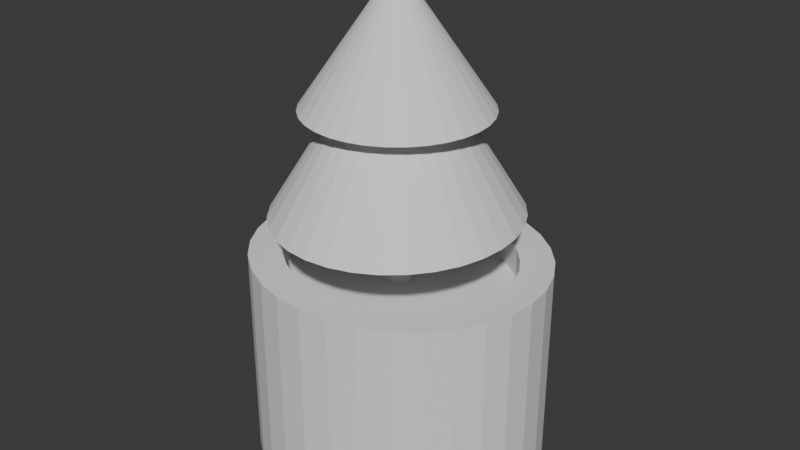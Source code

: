 # Source: Plant2blend.blend  (saved by Blender 4.5.88; exported with 4.5.12 LTS)
import bpy
from mathutils import Matrix  # noqa: F401  (used for matrix-valued properties, if any)

bpy.ops.wm.read_factory_settings(use_empty=True)
scene = bpy.context.scene
scene.name = 'Scene'

# ---- collections
col_collection = bpy.data.collections.new('Collection'); scene.collection.children.link(col_collection)

# ---- world
world_world = bpy.data.worlds.new('World'); scene.world = world_world
world_world.use_nodes = True; world_world.node_tree.nodes.clear()
_N = world_world.node_tree.nodes; _L = world_world.node_tree.links
n0 = _N.new('ShaderNodeOutputWorld'); n0.name = 'World Output'; n0.location = (200, 100)
n1 = _N.new('ShaderNodeBackground'); n1.name = 'Background'; n1.location = (-200, 100)
n1.inputs[0].default_value = (0.05088, 0.05088, 0.05088, 1.0)
_L.new(n1.outputs[0], n0.inputs[0])
n0.is_active_output = True
world_world.color = (0.05088, 0.05088, 0.05088)
world_world.sun_shadow_jitter_overblur = 0.0

# ---- meshes
me_cylinder = bpy.data.meshes.new('Cylinder')
me_cylinder.from_pydata([(0.0, 1.0, -1.0), (0.0, 0.7575, -0.4464), (0.0, 1.0, 1.0), (0.1951, 0.9808, -1.0), (0.1532, 0.743, -0.4464), (0.1951, 0.9808, 1.0), (0.3827, 0.9239, -1.0), (0.3004, 0.6999, -0.4464), (0.3827, 0.9239, 1.0), (0.5556, 0.8315, -1.0), (0.4362, 0.6299, -0.4464), (0.5556, 0.8315, 1.0), (0.7071, 0.7071, -1.0), (0.5552, 0.5357, -0.4464), (0.7071, 0.7071, 1.0), (0.8315, 0.5556, -1.0), (0.6528, 0.4209, -0.4464), (0.8315, 0.5556, 1.0), (0.9239, 0.3827, -1.0), (0.7253, 0.2899, -0.4464), (0.9239, 0.3827, 1.0), (0.9808, 0.1951, -1.0), (0.77, 0.1478, -0.4464), (0.9808, 0.1951, 1.0), (1.0, 0.0, -1.0), (0.7851, 0.0, -0.4464), (1.0, 0.0, 1.0), (0.9808, -0.1951, -1.0), (0.77, -0.1478, -0.4464), (0.9808, -0.1951, 1.0), (0.7253, -0.2899, -0.4464), (0.9239, -0.3827, -1.0), (0.9239, -0.3827, 1.0), (0.8315, -0.5556, -1.0), (0.6528, -0.4209, -0.4464), (0.8315, -0.5556, 1.0), (0.7071, -0.7071, -1.0), (0.5552, -0.5357, -0.4464), (0.7071, -0.7071, 1.0), (0.5556, -0.8315, -1.0), (0.4362, -0.6299, -0.4464), (0.5556, -0.8315, 1.0), (0.3827, -0.9239, -1.0), (0.3004, -0.6999, -0.4464), (0.3827, -0.9239, 1.0), (0.1532, -0.743, -0.4464), (0.1951, -0.9808, -1.0), (0.1951, -0.9808, 1.0), (0.0, -1.0, -1.0), (0.0, -0.7575, -0.4464), (0.0, -1.0, 1.0), (-0.1951, -0.9808, -1.0), (-0.1532, -0.743, -0.4464), (-0.1951, -0.9808, 1.0), (-0.3827, -0.9239, -1.0), (-0.3004, -0.6999, -0.4464), (-0.3827, -0.9239, 1.0), (-0.5556, -0.8315, -1.0), (-0.4362, -0.6299, -0.4464), (-0.5556, -0.8315, 1.0), (-0.7071, -0.7071, -1.0), (-0.5552, -0.5357, -0.4464), (-0.7071, -0.7071, 1.0), (-0.8315, -0.5556, -1.0), (-0.6528, -0.4209, -0.4464), (-0.8315, -0.5556, 1.0), (-0.9239, -0.3827, -1.0), (-0.7253, -0.2899, -0.4464), (-0.9239, -0.3827, 1.0), (-0.9808, -0.1951, -1.0), (-0.77, -0.1478, -0.4464), (-0.9808, -0.1951, 1.0), (-1.0, 0.0, -1.0), (-0.7851, 0.0, -0.4464), (-1.0, 0.0, 1.0), (-0.9808, 0.1951, -1.0), (-0.77, 0.1478, -0.4464), (-0.9808, 0.1951, 1.0), (-0.9239, 0.3827, -1.0), (-0.7253, 0.2899, -0.4464), (-0.9239, 0.3827, 1.0), (-0.8315, 0.5556, -1.0), (-0.6528, 0.4209, -0.4464), (-0.8315, 0.5556, 1.0), (-0.7071, 0.7071, -1.0), (-0.5552, 0.5357, -0.4464), (-0.7071, 0.7071, 1.0), (-0.5556, 0.8315, -1.0), (-0.4362, 0.6299, -0.4464), (-0.5556, 0.8315, 1.0), (-0.3827, 0.9239, -1.0), (-0.3004, 0.6999, -0.4464), (-0.3827, 0.9239, 1.0), (-0.1951, 0.9808, -1.0), (-0.1532, 0.743, -0.4464), (-0.1951, 0.9808, 1.0), (-0.5552, 0.5357, 1.0), (-0.4362, 0.6299, 1.0), (-0.3004, 0.6999, 1.0), (-0.1532, 0.743, 1.0), (-0.7851, 0.0, 1.0), (-0.77, -0.1478, 1.0), (-0.6528, -0.4209, 1.0), (-0.5552, -0.5357, 1.0), (-0.7253, -0.2899, 1.0), (0.3004, -0.6999, 1.0), (0.1532, -0.743, 1.0), (0.4362, -0.6299, 1.0), (0.5552, -0.5357, 1.0), (0.6528, 0.4209, 1.0), (0.5552, 0.5357, 1.0), (0.7851, 0.0, 1.0), (0.77, 0.1478, 1.0), (0.7253, 0.2899, 1.0), (-0.77, 0.1478, 1.0), (-0.7253, 0.2899, 1.0), (-0.6528, 0.4209, 1.0), (-0.3004, -0.6999, 1.0), (0.0, 0.7575, 1.0), (0.1532, 0.743, 1.0), (-0.4362, -0.6299, 1.0), (-0.1532, -0.743, 1.0), (0.0, -0.7575, 1.0), (0.3004, 0.6999, 1.0), (0.6528, -0.4209, 1.0), (0.7253, -0.2899, 1.0), (0.77, -0.1478, 1.0), (0.4362, 0.6299, 1.0)], [], [(0, 2, 5, 3), (3, 5, 8, 6), (6, 8, 11, 9), (9, 11, 14, 12), (12, 14, 17, 15), (15, 17, 20, 18), (18, 20, 23, 21), (21, 23, 26, 24), (24, 26, 29, 27), (27, 29, 32, 31), (31, 32, 35, 33), (33, 35, 38, 36), (36, 38, 41, 39), (39, 41, 44, 42), (42, 44, 47, 46), (46, 47, 50, 48), (48, 50, 53, 51), (51, 53, 56, 54), (54, 56, 59, 57), (57, 59, 62, 60), (60, 62, 65, 63), (63, 65, 68, 66), (66, 68, 71, 69), (69, 71, 74, 72), (72, 74, 77, 75), (75, 77, 80, 78), (78, 80, 83, 81), (81, 83, 86, 84), (84, 86, 89, 87), (87, 89, 92, 90), (104, 68, 65, 62, 59, 56, 53, 50, 47, 44, 41, 38, 35, 32, 125, 124, 108, 107, 105, 106, 122, 121, 117, 120, 103, 102), (125, 32, 29, 26, 23, 20, 17, 14, 11, 8, 5, 2, 95, 92, 89, 86, 83, 80, 77, 74, 71, 68, 104, 101, 100, 114, 115, 116, 96, 97, 98, 99, 118, 119, 123, 127, 110, 109, 113, 112, 111, 126), (90, 92, 95, 93), (93, 95, 2, 0), (93, 0, 3, 6, 9, 12, 15, 18, 21, 24, 27, 31, 33, 36, 39, 42, 46, 48, 51, 54, 57, 60, 63, 66, 69, 72, 75, 78, 81, 84, 87, 90), (118, 1, 4, 119), (119, 4, 7, 123), (123, 7, 10, 127), (127, 10, 13, 110), (13, 16, 109, 110), (16, 19, 113, 109), (19, 22, 112, 113), (22, 25, 111, 112), (25, 28, 126, 111), (28, 30, 125, 126), (30, 34, 124, 125), (34, 37, 108, 124), (37, 40, 107, 108), (40, 43, 105, 107), (43, 45, 106, 105), (45, 49, 122, 106), (49, 52, 121, 122), (52, 55, 117, 121), (55, 58, 120, 117), (58, 61, 103, 120), (103, 61, 64, 102), (102, 64, 67, 104), (104, 67, 70, 101), (101, 70, 73, 100), (100, 73, 76, 114), (114, 76, 79, 115), (115, 79, 82, 116), (116, 82, 85, 96), (96, 85, 88, 97), (97, 88, 91, 98), (98, 91, 94, 99), (99, 94, 1, 118), (70, 67, 64, 61, 58, 55, 52, 49, 45, 43, 40, 37, 34, 30, 28, 25, 22, 19, 16, 13, 10, 7, 4, 1, 94, 91, 88, 85, 82, 79, 76, 73)])
_uv = me_cylinder.uv_layers.new(name='UVMap')
_uv.uv.foreach_set('vector', [1.0, 0.5, 1.0, 1.0, 0.9688, 1.0, 0.9688, 0.5, 0.9688, 0.5, 0.9688, 1.0, 0.9375, 1.0, 0.9375, 0.5, 0.9375, 0.5, 0.9375, 1.0, 0.9062, 1.0, 0.9062, 0.5, 0.9062, 0.5, 0.9062, 1.0, 0.875, 1.0, 0.875, 0.5, 0.875, 0.5, 0.875, 1.0, 0.8438, 1.0, 0.8438, 0.5, 0.8438, 0.5, 0.8438, 1.0, 0.8125, 1.0, 0.8125, 0.5, 0.8125, 0.5, 0.8125, 1.0, 0.7812, 1.0, 0.7812, 0.5, 0.7812, 0.5, 0.7812, 1.0, 0.75, 1.0, 0.75, 0.5, 0.75, 0.5, 0.75, 1.0, 0.7188, 1.0, 0.7188, 0.5, 0.7188, 0.5, 0.7188, 1.0, 0.6875, 1.0, 0.6875, 0.5, 0.6875, 0.5, 0.6875, 1.0, 0.6562, 1.0, 0.6562, 0.5, 0.6562, 0.5, 0.6562, 1.0, 0.625, 1.0, 0.625, 0.5, 0.625, 0.5, 0.625, 1.0, 0.5938, 1.0, 0.5938, 0.5, 0.5938, 0.5, 0.5938, 1.0, 0.5625, 1.0, 0.5625, 0.5, 0.5625, 0.5, 0.5625, 1.0, 0.5312, 1.0, 0.5312, 0.5, 0.5312, 0.5, 0.5312, 1.0, 0.5, 1.0, 0.5, 0.5, 0.5, 0.5, 0.5, 1.0, 0.4688, 1.0, 0.4688, 0.5, 0.4688, 0.5, 0.4688, 1.0, 0.4375, 1.0, 0.4375, 0.5, 0.4375, 0.5, 0.4375, 1.0, 0.4062, 1.0, 0.4062, 0.5, 0.4062, 0.5, 0.4062, 1.0, 0.375, 1.0, 0.375, 0.5, 0.375, 0.5, 0.375, 1.0, 0.3438, 1.0, 0.3438, 0.5, 0.3438, 0.5, 0.3438, 1.0, 0.3125, 1.0, 0.3125, 0.5, 0.3125, 0.5, 0.3125, 1.0, 0.2812, 1.0, 0.2812, 0.5, 0.2812, 0.5, 0.2812, 1.0, 0.25, 1.0, 0.25, 0.5, 0.25, 0.5, 0.25, 1.0, 0.2188, 1.0, 0.2188, 0.5, 0.2188, 0.5, 0.2188, 1.0, 0.1875, 1.0, 0.1875, 0.5, 0.1875, 0.5, 0.1875, 1.0, 0.1562, 1.0, 0.1562, 0.5, 0.1562, 0.5, 0.1562, 1.0, 0.125, 1.0, 0.125, 0.5, 0.125, 0.5, 0.125, 1.0, 0.09375, 1.0, 0.09375, 0.5, 0.09375, 0.5, 0.09375, 1.0, 0.0625, 1.0, 0.0625, 0.5, 0.07592, 0.1804, 0.02827, 0.1582, 0.05045, 0.1167, 0.08029, 0.08029, 0.1167, 0.05045, 0.1582, 0.02827, 0.2032, 0.01461, 0.25, 0.01, 0.2968, 0.01461, 0.3418, 0.02827, 0.3833, 0.05045, 0.4197, 0.08029, 0.4496, 0.1167, 0.4717, 0.1582, 0.4241, 0.1804, 0.4067, 0.149, 0.3832, 0.1214, 0.3547, 0.09883, 0.3221, 0.08203, 0.2868, 0.07168, 0.25, 0.06819, 0.2132, 0.07168, 0.1779, 0.08203, 0.1453, 0.09883, 0.1168, 0.1214, 0.09333, 0.149, 0.4241, 0.1804, 0.4717, 0.1582, 0.4854, 0.2032, 0.49, 0.25, 0.4854, 0.2968, 0.4717, 0.3418, 0.4496, 0.3833, 0.4197, 0.4197, 0.3833, 0.4496, 0.3418, 0.4717, 0.2968, 0.4854, 0.25, 0.49, 0.2032, 0.4854, 0.1582, 0.4717, 0.1167, 0.4496, 0.08029, 0.4197, 0.05045, 0.3833, 0.02827, 0.3418, 0.01461, 0.2968, 0.01, 0.25, 0.01461, 0.2032, 0.02827, 0.1582, 0.07592, 0.1804, 0.0652, 0.2145, 0.06157, 0.25, 0.0652, 0.2855, 0.07592, 0.3196, 0.09333, 0.351, 0.1168, 0.3786, 0.1453, 0.4012, 0.1779, 0.418, 0.2132, 0.4283, 0.25, 0.4318, 0.2868, 0.4283, 0.3221, 0.418, 0.3547, 0.4012, 0.3832, 0.3786, 0.4067, 0.351, 0.4241, 0.3196, 0.4348, 0.2855, 0.4384, 0.25, 0.4348, 0.2145, 0.0625, 0.5, 0.0625, 1.0, 0.03125, 1.0, 0.03125, 0.5, 0.03125, 0.5, 0.03125, 1.0, 0.0, 1.0, 0.0, 0.5, 0.7032, 0.4854, 0.75, 0.49, 0.7968, 0.4854, 0.8418, 0.4717, 0.8833, 0.4496, 0.9197, 0.4197, 0.9496, 0.3833, 0.9717, 0.3418, 0.9854, 0.2968, 0.99, 0.25, 0.9854, 0.2032, 0.9717, 0.1582, 0.9496, 0.1167, 0.9197, 0.08029, 0.8833, 0.05045, 0.8418, 0.02827, 0.7968, 0.01461, 0.75, 0.01, 0.7032, 0.01461, 0.6582, 0.02827, 0.6167, 0.05045, 0.5803, 0.08029, 0.5504, 0.1167, 0.5283, 0.1582, 0.5146, 0.2032, 0.51, 0.25, 0.5146, 0.2968, 0.5283, 0.3418, 0.5504, 0.3833, 0.5803, 0.4197, 0.6167, 0.4496, 0.6582, 0.4717, 1.0, 0.9907, 1.0, 0.5, 0.9688, 0.5, 0.9688, 0.9907, 0.9688, 0.9907, 0.9688, 0.5, 0.9375, 0.5, 0.9375, 0.9907, 0.9375, 0.9907, 0.9375, 0.5, 0.9062, 0.5, 0.9062, 0.9907, 0.9062, 0.9907, 0.9062, 0.5, 0.875, 0.5, 0.875, 0.9907, 0.875, 0.5, 0.8438, 0.5, 0.8438, 0.9907, 0.875, 0.9907, 0.8438, 0.5, 0.8125, 0.5, 0.8125, 0.9907, 0.8438, 0.9907, 0.8125, 0.5, 0.7812, 0.5, 0.7812, 0.9907, 0.8125, 0.9907, 0.7812, 0.5, 0.75, 0.5, 0.75, 0.9907, 0.7812, 0.9907, 0.75, 0.5, 0.7188, 0.5, 0.7188, 0.9907, 0.75, 0.9907, 0.7188, 0.5, 0.6875, 0.5, 0.6875, 0.9907, 0.7188, 0.9907, 0.6875, 0.5, 0.6562, 0.5, 0.6562, 0.9907, 0.6875, 0.9907, 0.6562, 0.5, 0.625, 0.5, 0.625, 0.9907, 0.6562, 0.9907, 0.625, 0.5, 0.5938, 0.5, 0.5938, 0.9907, 0.625, 0.9907, 0.5938, 0.5, 0.5625, 0.5, 0.5625, 0.9907, 0.5938, 0.9907, 0.5625, 0.5, 0.5312, 0.5, 0.5312, 0.9907, 0.5625, 0.9907, 0.5312, 0.5, 0.5, 0.5, 0.5, 0.9907, 0.5312, 0.9907, 0.5, 0.5, 0.4688, 0.5, 0.4688, 0.9907, 0.5, 0.9907, 0.4688, 0.5, 0.4375, 0.5, 0.4375, 0.9907, 0.4688, 0.9907, 0.4375, 0.5, 0.4062, 0.5, 0.4062, 0.9907, 0.4375, 0.9907, 0.4062, 0.5, 0.375, 0.5, 0.375, 0.9907, 0.4062, 0.9907, 0.375, 0.9907, 0.375, 0.5, 0.3438, 0.5, 0.3438, 0.9907, 0.3438, 0.9907, 0.3438, 0.5, 0.3125, 0.5, 0.3125, 0.9907, 0.3125, 0.9907, 0.3125, 0.5, 0.2812, 0.5, 0.2812, 0.9907, 0.2812, 0.9907, 0.2812, 0.5, 0.25, 0.5, 0.25, 0.9907, 0.25, 0.9907, 0.25, 0.5, 0.2188, 0.5, 0.2188, 0.9907, 0.2188, 0.9907, 0.2188, 0.5, 0.1875, 0.5, 0.1875, 0.9907, 0.1875, 0.9907, 0.1875, 0.5, 0.1562, 0.5, 0.1562, 0.9907, 0.1562, 0.9907, 0.1562, 0.5, 0.125, 0.5, 0.125, 0.9907, 0.125, 0.9907, 0.125, 0.5, 0.09375, 0.5, 0.09375, 0.9907, 0.09375, 0.9907, 0.09375, 0.5, 0.0625, 0.5, 0.0625, 0.9907, 0.0625, 0.9907, 0.0625, 0.5, 0.03125, 0.5, 0.03125, 0.9907, 0.03125, 0.9907, 0.03125, 0.5, 0.0, 0.5, 0.0, 0.9907, 0.5146, 0.2032, 0.5283, 0.1582, 0.5504, 0.1167, 0.5803, 0.08029, 0.6167, 0.05045, 0.6582, 0.02827, 0.7032, 0.01461, 0.75, 0.01, 0.7968, 0.01461, 0.8418, 0.02827, 0.8833, 0.05045, 0.9197, 0.08029, 0.9496, 0.1167, 0.9717, 0.1582, 0.9854, 0.2032, 0.99, 0.25, 0.9854, 0.2968, 0.9717, 0.3418, 0.9496, 0.3833, 0.9197, 0.4197, 0.8833, 0.4496, 0.8418, 0.4717, 0.7968, 0.4854, 0.75, 0.49, 0.7032, 0.4854, 0.6582, 0.4717, 0.6167, 0.4496, 0.5803, 0.4197, 0.5504, 0.3833, 0.5283, 0.3418, 0.5146, 0.2968, 0.51, 0.25])
me_cylinder.update()
me_cylinder_002 = bpy.data.meshes.new('Cylinder.002')
me_cylinder_002.from_pydata([(0.0, 1.0, -1.0), (0.0, 1.0, 1.0), (0.1951, 0.9808, -1.0), (0.1951, 0.9808, 1.0), (0.3827, 0.9239, -1.0), (0.3827, 0.9239, 1.0), (0.5556, 0.8315, -1.0), (0.5556, 0.8315, 1.0), (0.7071, 0.7071, -1.0), (0.7071, 0.7071, 1.0), (0.8315, 0.5556, -1.0), (0.8315, 0.5556, 1.0), (0.9239, 0.3827, -1.0), (0.9239, 0.3827, 1.0), (0.9808, 0.1951, -1.0), (0.9808, 0.1951, 1.0), (1.0, 0.0, -1.0), (1.0, 0.0, 1.0), (0.9808, -0.1951, -1.0), (0.9808, -0.1951, 1.0), (0.9239, -0.3827, -1.0), (0.9239, -0.3827, 1.0), (0.8315, -0.5556, -1.0), (0.8315, -0.5556, 1.0), (0.7071, -0.7071, -1.0), (0.7071, -0.7071, 1.0), (0.5556, -0.8315, -1.0), (0.5556, -0.8315, 1.0), (0.3827, -0.9239, -1.0), (0.3827, -0.9239, 1.0), (0.1951, -0.9808, -1.0), (0.1951, -0.9808, 1.0), (0.0, -1.0, -1.0), (0.0, -1.0, 1.0), (-0.1951, -0.9808, -1.0), (-0.1951, -0.9808, 1.0), (-0.3827, -0.9239, -1.0), (-0.3827, -0.9239, 1.0), (-0.5556, -0.8315, -1.0), (-0.5556, -0.8315, 1.0), (-0.7071, -0.7071, -1.0), (-0.7071, -0.7071, 1.0), (-0.8315, -0.5556, -1.0), (-0.8315, -0.5556, 1.0), (-0.9239, -0.3827, -1.0), (-0.9239, -0.3827, 1.0), (-0.9808, -0.1951, -1.0), (-0.9808, -0.1951, 1.0), (-1.0, 0.0, -1.0), (-1.0, 0.0, 1.0), (-0.9808, 0.1951, -1.0), (-0.9808, 0.1951, 1.0), (-0.9239, 0.3827, -1.0), (-0.9239, 0.3827, 1.0), (-0.8315, 0.5556, -1.0), (-0.8315, 0.5556, 1.0), (-0.7071, 0.7071, -1.0), (-0.7071, 0.7071, 1.0), (-0.5556, 0.8315, -1.0), (-0.5556, 0.8315, 1.0), (-0.3827, 0.9239, -1.0), (-0.3827, 0.9239, 1.0), (-0.1951, 0.9808, -1.0), (-0.1951, 0.9808, 1.0)], [], [(0, 1, 3, 2), (2, 3, 5, 4), (4, 5, 7, 6), (6, 7, 9, 8), (8, 9, 11, 10), (10, 11, 13, 12), (12, 13, 15, 14), (14, 15, 17, 16), (16, 17, 19, 18), (18, 19, 21, 20), (20, 21, 23, 22), (22, 23, 25, 24), (24, 25, 27, 26), (26, 27, 29, 28), (28, 29, 31, 30), (30, 31, 33, 32), (32, 33, 35, 34), (34, 35, 37, 36), (36, 37, 39, 38), (38, 39, 41, 40), (40, 41, 43, 42), (42, 43, 45, 44), (44, 45, 47, 46), (46, 47, 49, 48), (48, 49, 51, 50), (50, 51, 53, 52), (52, 53, 55, 54), (54, 55, 57, 56), (56, 57, 59, 58), (58, 59, 61, 60), (3, 1, 63, 61, 59, 57, 55, 53, 51, 49, 47, 45, 43, 41, 39, 37, 35, 33, 31, 29, 27, 25, 23, 21, 19, 17, 15, 13, 11, 9, 7, 5), (60, 61, 63, 62), (62, 63, 1, 0), (0, 2, 4, 6, 8, 10, 12, 14, 16, 18, 20, 22, 24, 26, 28, 30, 32, 34, 36, 38, 40, 42, 44, 46, 48, 50, 52, 54, 56, 58, 60, 62)])
_uv = me_cylinder_002.uv_layers.new(name='UVMap')
_uv.uv.foreach_set('vector', [1.0, 0.5, 1.0, 1.0, 0.9688, 1.0, 0.9688, 0.5, 0.9688, 0.5, 0.9688, 1.0, 0.9375, 1.0, 0.9375, 0.5, 0.9375, 0.5, 0.9375, 1.0, 0.9062, 1.0, 0.9062, 0.5, 0.9062, 0.5, 0.9062, 1.0, 0.875, 1.0, 0.875, 0.5, 0.875, 0.5, 0.875, 1.0, 0.8438, 1.0, 0.8438, 0.5, 0.8438, 0.5, 0.8438, 1.0, 0.8125, 1.0, 0.8125, 0.5, 0.8125, 0.5, 0.8125, 1.0, 0.7812, 1.0, 0.7812, 0.5, 0.7812, 0.5, 0.7812, 1.0, 0.75, 1.0, 0.75, 0.5, 0.75, 0.5, 0.75, 1.0, 0.7188, 1.0, 0.7188, 0.5, 0.7188, 0.5, 0.7188, 1.0, 0.6875, 1.0, 0.6875, 0.5, 0.6875, 0.5, 0.6875, 1.0, 0.6562, 1.0, 0.6562, 0.5, 0.6562, 0.5, 0.6562, 1.0, 0.625, 1.0, 0.625, 0.5, 0.625, 0.5, 0.625, 1.0, 0.5938, 1.0, 0.5938, 0.5, 0.5938, 0.5, 0.5938, 1.0, 0.5625, 1.0, 0.5625, 0.5, 0.5625, 0.5, 0.5625, 1.0, 0.5312, 1.0, 0.5312, 0.5, 0.5312, 0.5, 0.5312, 1.0, 0.5, 1.0, 0.5, 0.5, 0.5, 0.5, 0.5, 1.0, 0.4688, 1.0, 0.4688, 0.5, 0.4688, 0.5, 0.4688, 1.0, 0.4375, 1.0, 0.4375, 0.5, 0.4375, 0.5, 0.4375, 1.0, 0.4062, 1.0, 0.4062, 0.5, 0.4062, 0.5, 0.4062, 1.0, 0.375, 1.0, 0.375, 0.5, 0.375, 0.5, 0.375, 1.0, 0.3438, 1.0, 0.3438, 0.5, 0.3438, 0.5, 0.3438, 1.0, 0.3125, 1.0, 0.3125, 0.5, 0.3125, 0.5, 0.3125, 1.0, 0.2812, 1.0, 0.2812, 0.5, 0.2812, 0.5, 0.2812, 1.0, 0.25, 1.0, 0.25, 0.5, 0.25, 0.5, 0.25, 1.0, 0.2188, 1.0, 0.2188, 0.5, 0.2188, 0.5, 0.2188, 1.0, 0.1875, 1.0, 0.1875, 0.5, 0.1875, 0.5, 0.1875, 1.0, 0.1562, 1.0, 0.1562, 0.5, 0.1562, 0.5, 0.1562, 1.0, 0.125, 1.0, 0.125, 0.5, 0.125, 0.5, 0.125, 1.0, 0.09375, 1.0, 0.09375, 0.5, 0.09375, 0.5, 0.09375, 1.0, 0.0625, 1.0, 0.0625, 0.5, 0.2968, 0.4854, 0.25, 0.49, 0.2032, 0.4854, 0.1582, 0.4717, 0.1167, 0.4496, 0.08029, 0.4197, 0.05045, 0.3833, 0.02827, 0.3418, 0.01461, 0.2968, 0.01, 0.25, 0.01461, 0.2032, 0.02827, 0.1582, 0.05045, 0.1167, 0.08029, 0.08029, 0.1167, 0.05045, 0.1582, 0.02827, 0.2032, 0.01461, 0.25, 0.01, 0.2968, 0.01461, 0.3418, 0.02827, 0.3833, 0.05045, 0.4197, 0.08029, 0.4496, 0.1167, 0.4717, 0.1582, 0.4854, 0.2032, 0.49, 0.25, 0.4854, 0.2968, 0.4717, 0.3418, 0.4496, 0.3833, 0.4197, 0.4197, 0.3833, 0.4496, 0.3418, 0.4717, 0.0625, 0.5, 0.0625, 1.0, 0.03125, 1.0, 0.03125, 0.5, 0.03125, 0.5, 0.03125, 1.0, 0.0, 1.0, 0.0, 0.5, 0.75, 0.49, 0.7968, 0.4854, 0.8418, 0.4717, 0.8833, 0.4496, 0.9197, 0.4197, 0.9496, 0.3833, 0.9717, 0.3418, 0.9854, 0.2968, 0.99, 0.25, 0.9854, 0.2032, 0.9717, 0.1582, 0.9496, 0.1167, 0.9197, 0.08029, 0.8833, 0.05045, 0.8418, 0.02827, 0.7968, 0.01461, 0.75, 0.01, 0.7032, 0.01461, 0.6582, 0.02827, 0.6167, 0.05045, 0.5803, 0.08029, 0.5504, 0.1167, 0.5283, 0.1582, 0.5146, 0.2032, 0.51, 0.25, 0.5146, 0.2968, 0.5283, 0.3418, 0.5504, 0.3833, 0.5803, 0.4197, 0.6167, 0.4496, 0.6582, 0.4717, 0.7032, 0.4854])
me_cylinder_002.update()
me_cylinder_003 = bpy.data.meshes.new('Cylinder.003')
me_cylinder_003.from_pydata([(0.0, 1.0, -1.0), (0.0, 1.0, 1.0), (0.1951, 0.9808, -1.0), (0.1951, 0.9808, 1.0), (0.3827, 0.9239, -1.0), (0.3827, 0.9239, 1.0), (0.5556, 0.8315, -1.0), (0.5556, 0.8315, 1.0), (0.7071, 0.7071, -1.0), (0.7071, 0.7071, 1.0), (0.8315, 0.5556, -1.0), (0.8315, 0.5556, 1.0), (0.9239, 0.3827, -1.0), (0.9239, 0.3827, 1.0), (0.9808, 0.1951, -1.0), (0.9808, 0.1951, 1.0), (1.0, 0.0, -1.0), (1.0, 0.0, 1.0), (0.9808, -0.1951, -1.0), (0.9808, -0.1951, 1.0), (0.9239, -0.3827, -1.0), (0.9239, -0.3827, 1.0), (0.8315, -0.5556, -1.0), (0.8315, -0.5556, 1.0), (0.7071, -0.7071, -1.0), (0.7071, -0.7071, 1.0), (0.5556, -0.8315, -1.0), (0.5556, -0.8315, 1.0), (0.3827, -0.9239, -1.0), (0.3827, -0.9239, 1.0), (0.1951, -0.9808, -1.0), (0.1951, -0.9808, 1.0), (0.0, -1.0, -1.0), (0.0, -1.0, 1.0), (-0.1951, -0.9808, -1.0), (-0.1951, -0.9808, 1.0), (-0.3827, -0.9239, -1.0), (-0.3827, -0.9239, 1.0), (-0.5556, -0.8315, -1.0), (-0.5556, -0.8315, 1.0), (-0.7071, -0.7071, -1.0), (-0.7071, -0.7071, 1.0), (-0.8315, -0.5556, -1.0), (-0.8315, -0.5556, 1.0), (-0.9239, -0.3827, -1.0), (-0.9239, -0.3827, 1.0), (-0.9808, -0.1951, -1.0), (-0.9808, -0.1951, 1.0), (-1.0, 0.0, -1.0), (-1.0, 0.0, 1.0), (-0.9808, 0.1951, -1.0), (-0.9808, 0.1951, 1.0), (-0.9239, 0.3827, -1.0), (-0.9239, 0.3827, 1.0), (-0.8315, 0.5556, -1.0), (-0.8315, 0.5556, 1.0), (-0.7071, 0.7071, -1.0), (-0.7071, 0.7071, 1.0), (-0.5556, 0.8315, -1.0), (-0.5556, 0.8315, 1.0), (-0.3827, 0.9239, -1.0), (-0.3827, 0.9239, 1.0), (-0.1951, 0.9808, -1.0), (-0.1951, 0.9808, 1.0), (0.2058, 1.0, -0.205), (0.2508, 0.9808, -0.2249), (3.533, 0.9808, -0.002209), (3.488, 1.0, 0.01761), (0.2941, 0.9239, -0.2439), (3.576, 0.9239, -0.02126), (0.3339, 0.8315, -0.2615), (3.616, 0.8315, -0.03882), (0.3689, 0.7071, -0.2769), (3.651, 0.7071, -0.05422), (0.3975, 0.5556, -0.2895), (3.68, 0.5556, -0.06685), (0.4188, 0.3827, -0.2989), (3.701, 0.3827, -0.07623), (0.432, 0.1951, -0.3047), (3.714, 0.1951, -0.08201), (0.4364, 0.0, -0.3066), (3.718, 0.0, -0.08396), (0.432, -0.1951, -0.3047), (3.714, -0.1951, -0.08201), (0.4188, -0.3827, -0.2989), (3.701, -0.3827, -0.07623), (0.3975, -0.5556, -0.2895), (3.68, -0.5556, -0.06685), (0.3689, -0.7071, -0.2769), (3.651, -0.7071, -0.05422), (0.3339, -0.8315, -0.2615), (3.616, -0.8315, -0.03882), (0.2941, -0.9239, -0.2439), (3.576, -0.9239, -0.02126), (0.2508, -0.9808, -0.2249), (3.533, -0.9808, -0.002209), (0.2058, -1.0, -0.205), (3.488, -1.0, 0.01761), (0.1608, -0.9808, -0.1852), (3.443, -0.9808, 0.03742), (0.1176, -0.9239, -0.1662), (3.4, -0.9239, 0.05648), (0.07772, -0.8315, -0.1486), (3.36, -0.8315, 0.07404), (0.04277, -0.7071, -0.1332), (3.325, -0.7071, 0.08943), (0.0141, -0.5556, -0.1206), (3.296, -0.5556, 0.1021), (-0.007209, -0.3827, -0.1112), (3.275, -0.3827, 0.1114), (-0.02033, -0.1951, -0.1054), (3.262, -0.1951, 0.1172), (-0.02476, 0.0, -0.1035), (3.257, 0.0, 0.1192), (-0.02033, 0.1951, -0.1054), (3.262, 0.1951, 0.1172), (-0.007209, 0.3827, -0.1112), (3.275, 0.3827, 0.1114), (0.0141, 0.5556, -0.1206), (3.296, 0.5556, 0.1021), (0.04277, 0.7071, -0.1332), (3.325, 0.7071, 0.08943), (0.07772, 0.8315, -0.1486), (3.36, 0.8315, 0.07404), (0.1176, 0.9239, -0.1662), (3.4, 0.9239, 0.05648), (0.1608, 0.9808, -0.1852), (3.443, 0.9808, 0.03742)], [], [(0, 2, 3, 1), (2, 4, 5, 3), (4, 6, 7, 5), (6, 8, 9, 7), (8, 10, 11, 9), (10, 12, 13, 11), (12, 14, 15, 13), (14, 16, 17, 15), (16, 18, 19, 17), (18, 20, 21, 19), (20, 22, 23, 21), (22, 24, 25, 23), (24, 26, 27, 25), (26, 28, 29, 27), (28, 30, 31, 29), (30, 32, 33, 31), (32, 34, 35, 33), (34, 36, 37, 35), (36, 38, 39, 37), (38, 40, 41, 39), (40, 42, 43, 41), (42, 44, 45, 43), (44, 46, 47, 45), (46, 48, 49, 47), (48, 50, 51, 49), (50, 52, 53, 51), (52, 54, 55, 53), (54, 56, 57, 55), (56, 58, 59, 57), (58, 60, 61, 59), (3, 5, 7, 9, 11, 13, 15, 17, 19, 21, 23, 25, 27, 29, 31, 33, 35, 37, 39, 41, 43, 45, 47, 49, 51, 53, 55, 57, 59, 61, 63, 1), (60, 62, 63, 61), (62, 0, 1, 63), (0, 62, 60, 58, 56, 54, 52, 50, 48, 46, 44, 42, 40, 38, 36, 34, 32, 30, 28, 26, 24, 22, 20, 18, 16, 14, 12, 10, 8, 6, 4, 2), (64, 67, 66, 65), (65, 66, 69, 68), (68, 69, 71, 70), (70, 71, 73, 72), (72, 73, 75, 74), (74, 75, 77, 76), (76, 77, 79, 78), (78, 79, 81, 80), (80, 81, 83, 82), (82, 83, 85, 84), (84, 85, 87, 86), (86, 87, 89, 88), (88, 89, 91, 90), (90, 91, 93, 92), (92, 93, 95, 94), (94, 95, 97, 96), (96, 97, 99, 98), (98, 99, 101, 100), (100, 101, 103, 102), (102, 103, 105, 104), (104, 105, 107, 106), (106, 107, 109, 108), (108, 109, 111, 110), (110, 111, 113, 112), (112, 113, 115, 114), (114, 115, 117, 116), (116, 117, 119, 118), (118, 119, 121, 120), (120, 121, 123, 122), (122, 123, 125, 124), (66, 67, 127, 125, 123, 121, 119, 117, 115, 113, 111, 109, 107, 105, 103, 101, 99, 97, 95, 93, 91, 89, 87, 85, 83, 81, 79, 77, 75, 73, 71, 69), (124, 125, 127, 126), (126, 127, 67, 64), (64, 65, 68, 70, 72, 74, 76, 78, 80, 82, 84, 86, 88, 90, 92, 94, 96, 98, 100, 102, 104, 106, 108, 110, 112, 114, 116, 118, 120, 122, 124, 126)])
_uv = me_cylinder_003.uv_layers.new(name='UVMap')
_uv.uv.foreach_set('vector', [1.0, 0.5, 0.9688, 0.5, 0.9688, 1.0, 1.0, 1.0, 0.9688, 0.5, 0.9375, 0.5, 0.9375, 1.0, 0.9688, 1.0, 0.9375, 0.5, 0.9062, 0.5, 0.9062, 1.0, 0.9375, 1.0, 0.9062, 0.5, 0.875, 0.5, 0.875, 1.0, 0.9062, 1.0, 0.875, 0.5, 0.8438, 0.5, 0.8438, 1.0, 0.875, 1.0, 0.8438, 0.5, 0.8125, 0.5, 0.8125, 1.0, 0.8438, 1.0, 0.8125, 0.5, 0.7812, 0.5, 0.7812, 1.0, 0.8125, 1.0, 0.7812, 0.5, 0.75, 0.5, 0.75, 1.0, 0.7812, 1.0, 0.75, 0.5, 0.7188, 0.5, 0.7188, 1.0, 0.75, 1.0, 0.7188, 0.5, 0.6875, 0.5, 0.6875, 1.0, 0.7188, 1.0, 0.6875, 0.5, 0.6562, 0.5, 0.6562, 1.0, 0.6875, 1.0, 0.6562, 0.5, 0.625, 0.5, 0.625, 1.0, 0.6562, 1.0, 0.625, 0.5, 0.5938, 0.5, 0.5938, 1.0, 0.625, 1.0, 0.5938, 0.5, 0.5625, 0.5, 0.5625, 1.0, 0.5938, 1.0, 0.5625, 0.5, 0.5312, 0.5, 0.5312, 1.0, 0.5625, 1.0, 0.5312, 0.5, 0.5, 0.5, 0.5, 1.0, 0.5312, 1.0, 0.5, 0.5, 0.4688, 0.5, 0.4688, 1.0, 0.5, 1.0, 0.4688, 0.5, 0.4375, 0.5, 0.4375, 1.0, 0.4688, 1.0, 0.4375, 0.5, 0.4062, 0.5, 0.4062, 1.0, 0.4375, 1.0, 0.4062, 0.5, 0.375, 0.5, 0.375, 1.0, 0.4062, 1.0, 0.375, 0.5, 0.3438, 0.5, 0.3438, 1.0, 0.375, 1.0, 0.3438, 0.5, 0.3125, 0.5, 0.3125, 1.0, 0.3438, 1.0, 0.3125, 0.5, 0.2812, 0.5, 0.2812, 1.0, 0.3125, 1.0, 0.2812, 0.5, 0.25, 0.5, 0.25, 1.0, 0.2812, 1.0, 0.25, 0.5, 0.2188, 0.5, 0.2188, 1.0, 0.25, 1.0, 0.2188, 0.5, 0.1875, 0.5, 0.1875, 1.0, 0.2188, 1.0, 0.1875, 0.5, 0.1562, 0.5, 0.1562, 1.0, 0.1875, 1.0, 0.1562, 0.5, 0.125, 0.5, 0.125, 1.0, 0.1562, 1.0, 0.125, 0.5, 0.09375, 0.5, 0.09375, 1.0, 0.125, 1.0, 0.09375, 0.5, 0.0625, 0.5, 0.0625, 1.0, 0.09375, 1.0, 0.2968, 0.4854, 0.3418, 0.4717, 0.3833, 0.4496, 0.4197, 0.4197, 0.4496, 0.3833, 0.4717, 0.3418, 0.4854, 0.2968, 0.49, 0.25, 0.4854, 0.2032, 0.4717, 0.1582, 0.4496, 0.1167, 0.4197, 0.08029, 0.3833, 0.05045, 0.3418, 0.02827, 0.2968, 0.01461, 0.25, 0.01, 0.2032, 0.01461, 0.1582, 0.02827, 0.1167, 0.05045, 0.08029, 0.08029, 0.05045, 0.1167, 0.02827, 0.1582, 0.01461, 0.2032, 0.01, 0.25, 0.01461, 0.2968, 0.02827, 0.3418, 0.05045, 0.3833, 0.08029, 0.4197, 0.1167, 0.4496, 0.1582, 0.4717, 0.2032, 0.4854, 0.25, 0.49, 0.0625, 0.5, 0.03125, 0.5, 0.03125, 1.0, 0.0625, 1.0, 0.03125, 0.5, 0.0, 0.5, 0.0, 1.0, 0.03125, 1.0, 0.75, 0.49, 0.7032, 0.4854, 0.6582, 0.4717, 0.6167, 0.4496, 0.5803, 0.4197, 0.5504, 0.3833, 0.5283, 0.3418, 0.5146, 0.2968, 0.51, 0.25, 0.5146, 0.2032, 0.5283, 0.1582, 0.5504, 0.1167, 0.5803, 0.08029, 0.6167, 0.05045, 0.6582, 0.02827, 0.7032, 0.01461, 0.75, 0.01, 0.7968, 0.01461, 0.8418, 0.02827, 0.8833, 0.05045, 0.9197, 0.08029, 0.9496, 0.1167, 0.9717, 0.1582, 0.9854, 0.2032, 0.99, 0.25, 0.9854, 0.2968, 0.9717, 0.3418, 0.9496, 0.3833, 0.9197, 0.4197, 0.8833, 0.4496, 0.8418, 0.4717, 0.7968, 0.4854, 1.0, 0.5, 1.0, 1.0, 0.9688, 1.0, 0.9688, 0.5, 0.9688, 0.5, 0.9688, 1.0, 0.9375, 1.0, 0.9375, 0.5, 0.9375, 0.5, 0.9375, 1.0, 0.9062, 1.0, 0.9062, 0.5, 0.9062, 0.5, 0.9062, 1.0, 0.875, 1.0, 0.875, 0.5, 0.875, 0.5, 0.875, 1.0, 0.8438, 1.0, 0.8438, 0.5, 0.8438, 0.5, 0.8438, 1.0, 0.8125, 1.0, 0.8125, 0.5, 0.8125, 0.5, 0.8125, 1.0, 0.7812, 1.0, 0.7812, 0.5, 0.7812, 0.5, 0.7812, 1.0, 0.75, 1.0, 0.75, 0.5, 0.75, 0.5, 0.75, 1.0, 0.7188, 1.0, 0.7188, 0.5, 0.7188, 0.5, 0.7188, 1.0, 0.6875, 1.0, 0.6875, 0.5, 0.6875, 0.5, 0.6875, 1.0, 0.6562, 1.0, 0.6562, 0.5, 0.6562, 0.5, 0.6562, 1.0, 0.625, 1.0, 0.625, 0.5, 0.625, 0.5, 0.625, 1.0, 0.5938, 1.0, 0.5938, 0.5, 0.5938, 0.5, 0.5938, 1.0, 0.5625, 1.0, 0.5625, 0.5, 0.5625, 0.5, 0.5625, 1.0, 0.5312, 1.0, 0.5312, 0.5, 0.5312, 0.5, 0.5312, 1.0, 0.5, 1.0, 0.5, 0.5, 0.5, 0.5, 0.5, 1.0, 0.4688, 1.0, 0.4688, 0.5, 0.4688, 0.5, 0.4688, 1.0, 0.4375, 1.0, 0.4375, 0.5, 0.4375, 0.5, 0.4375, 1.0, 0.4062, 1.0, 0.4062, 0.5, 0.4062, 0.5, 0.4062, 1.0, 0.375, 1.0, 0.375, 0.5, 0.375, 0.5, 0.375, 1.0, 0.3438, 1.0, 0.3438, 0.5, 0.3438, 0.5, 0.3438, 1.0, 0.3125, 1.0, 0.3125, 0.5, 0.3125, 0.5, 0.3125, 1.0, 0.2812, 1.0, 0.2812, 0.5, 0.2812, 0.5, 0.2812, 1.0, 0.25, 1.0, 0.25, 0.5, 0.25, 0.5, 0.25, 1.0, 0.2188, 1.0, 0.2188, 0.5, 0.2188, 0.5, 0.2188, 1.0, 0.1875, 1.0, 0.1875, 0.5, 0.1875, 0.5, 0.1875, 1.0, 0.1562, 1.0, 0.1562, 0.5, 0.1562, 0.5, 0.1562, 1.0, 0.125, 1.0, 0.125, 0.5, 0.125, 0.5, 0.125, 1.0, 0.09375, 1.0, 0.09375, 0.5, 0.09375, 0.5, 0.09375, 1.0, 0.0625, 1.0, 0.0625, 0.5, 0.2968, 0.4854, 0.25, 0.49, 0.2032, 0.4854, 0.1582, 0.4717, 0.1167, 0.4496, 0.08029, 0.4197, 0.05045, 0.3833, 0.02827, 0.3418, 0.01461, 0.2968, 0.01, 0.25, 0.01461, 0.2032, 0.02827, 0.1582, 0.05045, 0.1167, 0.08029, 0.08029, 0.1167, 0.05045, 0.1582, 0.02827, 0.2032, 0.01461, 0.25, 0.01, 0.2968, 0.01461, 0.3418, 0.02827, 0.3833, 0.05045, 0.4197, 0.08029, 0.4496, 0.1167, 0.4717, 0.1582, 0.4854, 0.2032, 0.49, 0.25, 0.4854, 0.2968, 0.4717, 0.3418, 0.4496, 0.3833, 0.4197, 0.4197, 0.3833, 0.4496, 0.3418, 0.4717, 0.0625, 0.5, 0.0625, 1.0, 0.03125, 1.0, 0.03125, 0.5, 0.03125, 0.5, 0.03125, 1.0, 0.0, 1.0, 0.0, 0.5, 0.75, 0.49, 0.7968, 0.4854, 0.8418, 0.4717, 0.8833, 0.4496, 0.9197, 0.4197, 0.9496, 0.3833, 0.9717, 0.3418, 0.9854, 0.2968, 0.99, 0.25, 0.9854, 0.2032, 0.9717, 0.1582, 0.9496, 0.1167, 0.9197, 0.08029, 0.8833, 0.05045, 0.8418, 0.02827, 0.7968, 0.01461, 0.75, 0.01, 0.7032, 0.01461, 0.6582, 0.02827, 0.6167, 0.05045, 0.5803, 0.08029, 0.5504, 0.1167, 0.5283, 0.1582, 0.5146, 0.2032, 0.51, 0.25, 0.5146, 0.2968, 0.5283, 0.3418, 0.5504, 0.3833, 0.5803, 0.4197, 0.6167, 0.4496, 0.6582, 0.4717, 0.7032, 0.4854])
me_cylinder_003.update()
me_cone = bpy.data.meshes.new('Cone')
me_cone.from_pydata([(0.0, 1.0, -1.0), (0.1951, 0.9808, -1.0), (0.3827, 0.9239, -1.0), (0.5556, 0.8315, -1.0), (0.7071, 0.7071, -1.0), (0.8315, 0.5556, -1.0), (0.9239, 0.3827, -1.0), (0.9808, 0.1951, -1.0), (1.0, 0.0, -1.0), (0.9808, -0.1951, -1.0), (0.9239, -0.3827, -1.0), (0.8315, -0.5556, -1.0), (0.7071, -0.7071, -1.0), (0.5556, -0.8315, -1.0), (0.3827, -0.9239, -1.0), (0.1951, -0.9808, -1.0), (0.0, -1.0, -1.0), (-0.1951, -0.9808, -1.0), (-0.3827, -0.9239, -1.0), (-0.5556, -0.8315, -1.0), (-0.7071, -0.7071, -1.0), (-0.8315, -0.5556, -1.0), (-0.9239, -0.3827, -1.0), (-0.9808, -0.1951, -1.0), (-1.0, 0.0, -1.0), (-0.9808, 0.1951, -1.0), (-0.9239, 0.3827, -1.0), (-0.8315, 0.5556, -1.0), (-0.7071, 0.7071, -1.0), (-0.5556, 0.8315, -1.0), (-0.3827, 0.9239, -1.0), (-0.1951, 0.9808, -1.0), (0.0, 0.0, 1.0)], [], [(0, 32, 1), (1, 32, 2), (2, 32, 3), (3, 32, 4), (4, 32, 5), (5, 32, 6), (6, 32, 7), (7, 32, 8), (8, 32, 9), (9, 32, 10), (10, 32, 11), (11, 32, 12), (12, 32, 13), (13, 32, 14), (14, 32, 15), (15, 32, 16), (16, 32, 17), (17, 32, 18), (18, 32, 19), (19, 32, 20), (20, 32, 21), (21, 32, 22), (22, 32, 23), (23, 32, 24), (24, 32, 25), (25, 32, 26), (26, 32, 27), (27, 32, 28), (28, 32, 29), (29, 32, 30), (0, 1, 2, 3, 4, 5, 6, 7, 8, 9, 10, 11, 12, 13, 14, 15, 16, 17, 18, 19, 20, 21, 22, 23, 24, 25, 26, 27, 28, 29, 30, 31), (30, 32, 31), (31, 32, 0)])
_uv = me_cone.uv_layers.new(name='UVMap')
_uv.uv.foreach_set('vector', [0.25, 0.49, 0.25, 0.25, 0.2968, 0.4854, 0.2968, 0.4854, 0.25, 0.25, 0.3418, 0.4717, 0.3418, 0.4717, 0.25, 0.25, 0.3833, 0.4496, 0.3833, 0.4496, 0.25, 0.25, 0.4197, 0.4197, 0.4197, 0.4197, 0.25, 0.25, 0.4496, 0.3833, 0.4496, 0.3833, 0.25, 0.25, 0.4717, 0.3418, 0.4717, 0.3418, 0.25, 0.25, 0.4854, 0.2968, 0.4854, 0.2968, 0.25, 0.25, 0.49, 0.25, 0.49, 0.25, 0.25, 0.25, 0.4854, 0.2032, 0.4854, 0.2032, 0.25, 0.25, 0.4717, 0.1582, 0.4717, 0.1582, 0.25, 0.25, 0.4496, 0.1167, 0.4496, 0.1167, 0.25, 0.25, 0.4197, 0.08029, 0.4197, 0.08029, 0.25, 0.25, 0.3833, 0.05045, 0.3833, 0.05045, 0.25, 0.25, 0.3418, 0.02827, 0.3418, 0.02827, 0.25, 0.25, 0.2968, 0.01461, 0.2968, 0.01461, 0.25, 0.25, 0.25, 0.01, 0.25, 0.01, 0.25, 0.25, 0.2032, 0.01461, 0.2032, 0.01461, 0.25, 0.25, 0.1582, 0.02827, 0.1582, 0.02827, 0.25, 0.25, 0.1167, 0.05045, 0.1167, 0.05045, 0.25, 0.25, 0.08029, 0.08029, 0.08029, 0.08029, 0.25, 0.25, 0.05045, 0.1167, 0.05045, 0.1167, 0.25, 0.25, 0.02827, 0.1582, 0.02827, 0.1582, 0.25, 0.25, 0.01461, 0.2032, 0.01461, 0.2032, 0.25, 0.25, 0.01, 0.25, 0.01, 0.25, 0.25, 0.25, 0.01461, 0.2968, 0.01461, 0.2968, 0.25, 0.25, 0.02827, 0.3418, 0.02827, 0.3418, 0.25, 0.25, 0.05045, 0.3833, 0.05045, 0.3833, 0.25, 0.25, 0.08029, 0.4197, 0.08029, 0.4197, 0.25, 0.25, 0.1167, 0.4496, 0.1167, 0.4496, 0.25, 0.25, 0.1582, 0.4717, 0.75, 0.49, 0.7968, 0.4854, 0.8418, 0.4717, 0.8833, 0.4496, 0.9197, 0.4197, 0.9496, 0.3833, 0.9717, 0.3418, 0.9854, 0.2968, 0.99, 0.25, 0.9854, 0.2032, 0.9717, 0.1582, 0.9496, 0.1167, 0.9197, 0.08029, 0.8833, 0.05045, 0.8418, 0.02827, 0.7968, 0.01461, 0.75, 0.01, 0.7032, 0.01461, 0.6582, 0.02827, 0.6167, 0.05045, 0.5803, 0.08029, 0.5504, 0.1167, 0.5283, 0.1582, 0.5146, 0.2032, 0.51, 0.25, 0.5146, 0.2968, 0.5283, 0.3418, 0.5504, 0.3833, 0.5803, 0.4197, 0.6167, 0.4496, 0.6582, 0.4717, 0.7032, 0.4854, 0.1582, 0.4717, 0.25, 0.25, 0.2032, 0.4854, 0.2032, 0.4854, 0.25, 0.25, 0.25, 0.49])
me_cone.update()
me_cone_001 = bpy.data.meshes.new('Cone.001')
me_cone_001.from_pydata([(0.0, 1.0, -1.0), (0.1951, 0.9808, -1.0), (0.3827, 0.9239, -1.0), (0.5556, 0.8315, -1.0), (0.7071, 0.7071, -1.0), (0.8315, 0.5556, -1.0), (0.9239, 0.3827, -1.0), (0.9808, 0.1951, -1.0), (1.0, 0.0, -1.0), (0.9808, -0.1951, -1.0), (0.9239, -0.3827, -1.0), (0.8315, -0.5556, -1.0), (0.7071, -0.7071, -1.0), (0.5556, -0.8315, -1.0), (0.3827, -0.9239, -1.0), (0.1951, -0.9808, -1.0), (0.0, -1.0, -1.0), (-0.1951, -0.9808, -1.0), (-0.3827, -0.9239, -1.0), (-0.5556, -0.8315, -1.0), (-0.7071, -0.7071, -1.0), (-0.8315, -0.5556, -1.0), (-0.9239, -0.3827, -1.0), (-0.9808, -0.1951, -1.0), (-1.0, 0.0, -1.0), (-0.9808, 0.1951, -1.0), (-0.9239, 0.3827, -1.0), (-0.8315, 0.5556, -1.0), (-0.7071, 0.7071, -1.0), (-0.5556, 0.8315, -1.0), (-0.3827, 0.9239, -1.0), (-0.1951, 0.9808, -1.0), (0.0, 0.0, 1.0)], [], [(0, 32, 1), (1, 32, 2), (2, 32, 3), (3, 32, 4), (4, 32, 5), (5, 32, 6), (6, 32, 7), (7, 32, 8), (8, 32, 9), (9, 32, 10), (10, 32, 11), (11, 32, 12), (12, 32, 13), (13, 32, 14), (14, 32, 15), (15, 32, 16), (16, 32, 17), (17, 32, 18), (18, 32, 19), (19, 32, 20), (20, 32, 21), (21, 32, 22), (22, 32, 23), (23, 32, 24), (24, 32, 25), (25, 32, 26), (26, 32, 27), (27, 32, 28), (28, 32, 29), (29, 32, 30), (0, 1, 2, 3, 4, 5, 6, 7, 8, 9, 10, 11, 12, 13, 14, 15, 16, 17, 18, 19, 20, 21, 22, 23, 24, 25, 26, 27, 28, 29, 30, 31), (30, 32, 31), (31, 32, 0)])
_uv = me_cone_001.uv_layers.new(name='UVMap')
_uv.uv.foreach_set('vector', [0.25, 0.49, 0.25, 0.25, 0.2968, 0.4854, 0.2968, 0.4854, 0.25, 0.25, 0.3418, 0.4717, 0.3418, 0.4717, 0.25, 0.25, 0.3833, 0.4496, 0.3833, 0.4496, 0.25, 0.25, 0.4197, 0.4197, 0.4197, 0.4197, 0.25, 0.25, 0.4496, 0.3833, 0.4496, 0.3833, 0.25, 0.25, 0.4717, 0.3418, 0.4717, 0.3418, 0.25, 0.25, 0.4854, 0.2968, 0.4854, 0.2968, 0.25, 0.25, 0.49, 0.25, 0.49, 0.25, 0.25, 0.25, 0.4854, 0.2032, 0.4854, 0.2032, 0.25, 0.25, 0.4717, 0.1582, 0.4717, 0.1582, 0.25, 0.25, 0.4496, 0.1167, 0.4496, 0.1167, 0.25, 0.25, 0.4197, 0.08029, 0.4197, 0.08029, 0.25, 0.25, 0.3833, 0.05045, 0.3833, 0.05045, 0.25, 0.25, 0.3418, 0.02827, 0.3418, 0.02827, 0.25, 0.25, 0.2968, 0.01461, 0.2968, 0.01461, 0.25, 0.25, 0.25, 0.01, 0.25, 0.01, 0.25, 0.25, 0.2032, 0.01461, 0.2032, 0.01461, 0.25, 0.25, 0.1582, 0.02827, 0.1582, 0.02827, 0.25, 0.25, 0.1167, 0.05045, 0.1167, 0.05045, 0.25, 0.25, 0.08029, 0.08029, 0.08029, 0.08029, 0.25, 0.25, 0.05045, 0.1167, 0.05045, 0.1167, 0.25, 0.25, 0.02827, 0.1582, 0.02827, 0.1582, 0.25, 0.25, 0.01461, 0.2032, 0.01461, 0.2032, 0.25, 0.25, 0.01, 0.25, 0.01, 0.25, 0.25, 0.25, 0.01461, 0.2968, 0.01461, 0.2968, 0.25, 0.25, 0.02827, 0.3418, 0.02827, 0.3418, 0.25, 0.25, 0.05045, 0.3833, 0.05045, 0.3833, 0.25, 0.25, 0.08029, 0.4197, 0.08029, 0.4197, 0.25, 0.25, 0.1167, 0.4496, 0.1167, 0.4496, 0.25, 0.25, 0.1582, 0.4717, 0.75, 0.49, 0.7968, 0.4854, 0.8418, 0.4717, 0.8833, 0.4496, 0.9197, 0.4197, 0.9496, 0.3833, 0.9717, 0.3418, 0.9854, 0.2968, 0.99, 0.25, 0.9854, 0.2032, 0.9717, 0.1582, 0.9496, 0.1167, 0.9197, 0.08029, 0.8833, 0.05045, 0.8418, 0.02827, 0.7968, 0.01461, 0.75, 0.01, 0.7032, 0.01461, 0.6582, 0.02827, 0.6167, 0.05045, 0.5803, 0.08029, 0.5504, 0.1167, 0.5283, 0.1582, 0.5146, 0.2032, 0.51, 0.25, 0.5146, 0.2968, 0.5283, 0.3418, 0.5504, 0.3833, 0.5803, 0.4197, 0.6167, 0.4496, 0.6582, 0.4717, 0.7032, 0.4854, 0.1582, 0.4717, 0.25, 0.25, 0.2032, 0.4854, 0.2032, 0.4854, 0.25, 0.25, 0.25, 0.49])
me_cone_001.update()

# ---- objects
ob_cylinder = bpy.data.objects.new('Cylinder', me_cylinder)
ob_cylinder_002 = bpy.data.objects.new('Cylinder.002', me_cylinder_002)
ob_cylinder_001 = bpy.data.objects.new('Cylinder.001', me_cylinder_003)
ob_cone = bpy.data.objects.new('Cone', me_cone)
ob_cone_001 = bpy.data.objects.new('Cone.001', me_cone_001)

# ---- transforms, parenting, visibility, modifiers, constraints
ob_cylinder.location = (0.0, 0.0, -0.2203)
ob_cylinder.scale = (1.803, 1.65, 1.321)
ob_cylinder_002.location = (0.0, 0.0, -0.03654)
ob_cylinder_002.scale = (1.415, 1.25, 0.7874)
ob_cylinder_001.location = (-0.02786, 0.0, 1.532)
ob_cylinder_001.scale = (0.1729, 0.1682, 1.0)
ob_cone.location = (0.005483, -0.04459, 2.809)
ob_cone.scale = (1.421, 1.487, 1.171)
ob_cone_001.location = (-0.03153, -0.006846, 3.626)
ob_cone_001.scale = (1.083, 1.081, 0.7883)

# ---- collection membership
col_collection.objects.link(ob_cylinder)
col_collection.objects.link(ob_cylinder_002)
col_collection.objects.link(ob_cylinder_001)
col_collection.objects.link(ob_cone)
col_collection.objects.link(ob_cone_001)

# ---- scene / render settings (as saved in the file)
scene.frame_start = 1; scene.frame_end = 250; scene.frame_set(1)
scene.render.engine = 'BLENDER_EEVEE_NEXT'
bpy.context.view_layer.update()

# ---- added for rendering (the .blend has no active camera and no usable light): camera, sun
cam_auto = bpy.data.cameras.new('AutoCamera')
cam_auto.lens = 50.0
cam_auto.sensor_width = 36.0
cam_auto.clip_end = 1000.0
ob_auto_camera = bpy.data.objects.new('AutoCamera', cam_auto)
scene.collection.objects.link(ob_auto_camera)
ob_auto_camera.location = (7.12832, -8.55399, 7.13896)
ob_auto_camera.rotation_euler = (1.09748, -7.21219e-08, 0.694738)
scene.camera = ob_auto_camera
light_auto_sun = bpy.data.lights.new('AutoSun', 'SUN')
light_auto_sun.energy = 3.0
light_auto_sun.angle = 0.0523599
ob_auto_sun = bpy.data.objects.new('AutoSun', light_auto_sun)
scene.collection.objects.link(ob_auto_sun)
ob_auto_sun.rotation_euler = (0.872665, 0.174533, 0.523599)
bpy.context.view_layer.update()
